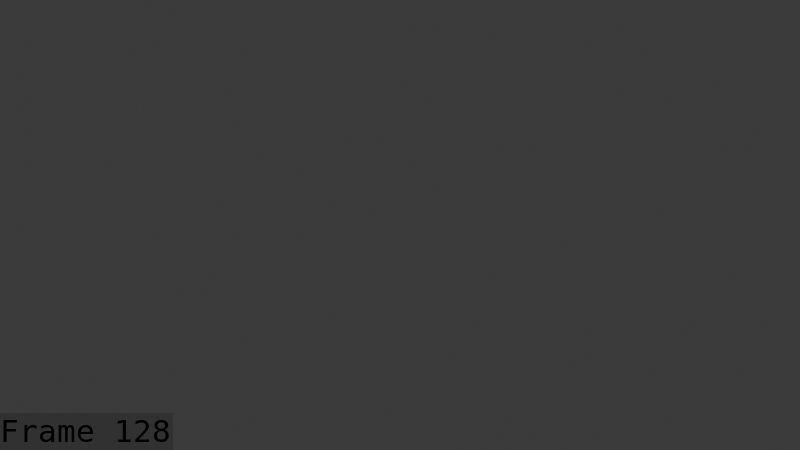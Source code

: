 # Source: Wolf_Attack_July_17_Export.blend  (saved by Blender 5.1.30; exported with 4.5.12 LTS)
import bpy
from mathutils import Matrix  # noqa: F401  (used for matrix-valued properties, if any)

bpy.ops.wm.read_factory_settings(use_empty=True)
scene = bpy.context.scene
scene.name = 'Scene'

# ---- collections
col_collection = bpy.data.collections.new('Collection'); scene.collection.children.link(col_collection)
col_collection_001 = bpy.data.collections.new('Collection.001'); col_collection.children.link(col_collection_001)

# ---- world
world_world = bpy.data.worlds.new('World'); scene.world = world_world
world_world.use_nodes = True; world_world.node_tree.nodes.clear()
_N = world_world.node_tree.nodes; _L = world_world.node_tree.links
n0 = _N.new('ShaderNodeOutputWorld'); n0.name = 'World Output'; n0.location = (200, 100)
n1 = _N.new('ShaderNodeBackground'); n1.name = 'Background'; n1.location = (-200, 100)
n1.inputs[0].default_value = (0.05088, 0.05088, 0.05088, 1.0)
_L.new(n1.outputs[0], n0.inputs[0])
n0.is_active_output = True
world_world.color = (0.05088, 0.05088, 0.05088)
world_world.sun_shadow_jitter_overblur = 0.0

# ---- cameras
cam_camera = bpy.data.cameras.new('Camera')
cam_camera.clip_end = 100.0
cam_camera.ortho_scale = 7.314

# ---- meshes
me_cube_003 = bpy.data.meshes.new('Cube.003')
me_cube_003.from_pydata([], [], [])
me_cube_003.materials.append(None)
me_cube_003.materials.append(None)
me_cube_003.materials.append(None)
me_cube_003.materials.append(None)
me_cube_003.materials.append(None)
me_cube_003.update()
me_cube_007 = bpy.data.meshes.new('Cube.007')
me_cube_007.from_pydata([], [], [])
me_cube_007.materials.append(None)
me_cube_007.materials.append(None)
me_cube_007.materials.append(None)
me_cube_007.materials.append(None)
me_cube_007.materials.append(None)
me_cube_007.update()
me_cube_008 = bpy.data.meshes.new('Cube.008')
me_cube_008.from_pydata([], [], [])
me_cube_008.materials.append(None)
me_cube_008.materials.append(None)
me_cube_008.materials.append(None)
me_cube_008.update()
arm_wolf = bpy.data.armatures.new('wolf')  # bones are not reproduced

# ---- objects
ob_camera = bpy.data.objects.new('Camera', cam_camera)
ob_armature_001 = bpy.data.objects.new('Armature.001', arm_wolf)
ob_cube_001 = bpy.data.objects.new('Cube.001', me_cube_003)
ob_cube_002 = bpy.data.objects.new('Cube.002', me_cube_007)
ob_cube_003 = bpy.data.objects.new('Cube.003', me_cube_008)

# ---- transforms, parenting, visibility, modifiers, constraints
ob_camera.location = (-7.302, -6.034, 6.233)
ob_camera.rotation_euler = (1.1, 2.269e-07, -0.9071)
ob_camera.lock_rotations_4d = False
ob_camera.empty_display_type = 'ARROWS'
ob_camera.color = (0.0, 0.0, 0.0, 0.0)
ob_camera.display_type = 'WIRE'
ob_camera.lineart.crease_threshold = 0.0
ob_armature_001.location = (0.0, 0.0, 0.0)
ob_armature_001.show_in_front = True
ob_cube_001.parent = ob_armature_001
ob_cube_001.matrix_parent_inverse = Matrix(((1.0, -0.0, 0.0, -0.001027), (-0.0, 1.0, -0.0, -0.09797), (0.0, -0.0, 1.0, 1.222), (-0.0, 0.0, -0.0, 1.0)))
ob_cube_001.location = (0.0, 0.0, 0.2839)
_m = ob_cube_001.modifiers.new('Armature', 'ARMATURE')
_m.object = ob_armature_001
ob_cube_002.parent = ob_armature_001
ob_cube_002.matrix_parent_inverse = Matrix(((1.0, -0.0, 0.0, -0.001027), (-0.0, 1.0, -0.0, -0.09797), (0.0, -0.0, 1.0, 1.222), (-0.0, 0.0, -0.0, 1.0)))
ob_cube_002.location = (0.0, 0.0, 0.2839)
_m = ob_cube_002.modifiers.new('Armature', 'ARMATURE')
_m.object = ob_armature_001
ob_cube_003.parent = ob_armature_001
ob_cube_003.matrix_parent_inverse = Matrix(((1.0, -0.0, 0.0, -0.001027), (-0.0, 1.0, -0.0, -0.09797), (0.0, -0.0, 1.0, 1.222), (-0.0, 0.0, -0.0, 1.0)))
ob_cube_003.location = (0.0, 0.0, 0.2839)
_m = ob_cube_003.modifiers.new('Armature', 'ARMATURE')
_m.object = ob_armature_001

# ---- collection membership
col_collection.objects.link(ob_camera)
col_collection_001.objects.link(ob_armature_001)
col_collection_001.objects.link(ob_cube_001)
col_collection_001.objects.link(ob_cube_002)
col_collection_001.objects.link(ob_cube_003)

# ---- scene / render settings (as saved in the file)
scene.camera = ob_camera
scene.frame_start = 1; scene.frame_end = 132; scene.frame_set(128)
scene.render.engine = 'BLENDER_EEVEE_NEXT'
scene.render.image_settings.file_format = 'FFMPEG'
scene.render.image_settings.color_mode = 'RGB'
scene.render.fps = 60
scene.render.bake_bias = 0.0
scene.render.bake_samples = 0
scene.render.use_stamp_time = False
scene.render.use_stamp_date = False
scene.render.use_stamp_camera = False
scene.render.use_stamp_scene = False
scene.render.use_stamp_filename = False
scene.render.use_stamp_render_time = False
scene.render.use_stamp = True
scene.render.stamp_font_size = 31
scene.render.stamp_foreground = (0.0, 0.0, 0.0, 1.0)
scene.cycles.sampling_pattern = 'TABULATED_SOBOL'
scene.eevee.use_volume_custom_range = False
bpy.context.view_layer.update()

# ---- added for rendering (the .blend has no usable light): sun
light_auto_sun = bpy.data.lights.new('AutoSun', 'SUN')
light_auto_sun.energy = 3.0
light_auto_sun.angle = 0.0523599
ob_auto_sun = bpy.data.objects.new('AutoSun', light_auto_sun)
scene.collection.objects.link(ob_auto_sun)
ob_auto_sun.rotation_euler = (0.872665, 0.174533, 0.523599)
bpy.context.view_layer.update()

